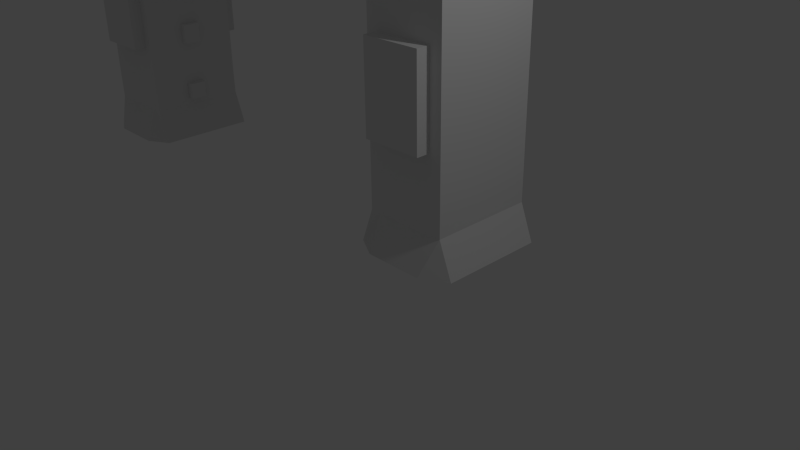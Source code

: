# Source: LaserOrTeslaGate.blend  (saved by Blender 2.68.0; exported with 4.5.12 LTS)
import bpy
from mathutils import Matrix  # noqa: F401  (used for matrix-valued properties, if any)

bpy.ops.wm.read_factory_settings(use_empty=True)
scene = bpy.context.scene
scene.name = 'Scene'

# ---- collections
col_collection_1 = bpy.data.collections.new('Collection 1'); scene.collection.children.link(col_collection_1)

# ---- materials (node trees are filled in below, after node groups)
mat_material = bpy.data.materials.new('Material')
mat_material.alpha_threshold = 0.0
mat_material.use_transparent_shadow = False
mat_material.roughness = 0.5
mat_material.line_color = (0.0, 0.0, 0.0, 1.0)
mat_material_001 = bpy.data.materials.new('Material.001')
mat_material_001.alpha_threshold = 0.0
mat_material_001.use_transparent_shadow = False
mat_material_001.roughness = 0.5
mat_material_001.line_color = (0.0, 0.0, 0.0, 1.0)

# ---- material node trees

# ---- world
world_world = bpy.data.worlds.new('World'); scene.world = world_world
world_world.color = (0.05088, 0.05088, 0.05088)
world_world.use_sun_shadow = False
world_world.sun_shadow_jitter_overblur = 0.0
world_world.cycles.sampling_method = 'MANUAL'
world_world.cycles.sample_map_resolution = 256

# ---- cameras
cam_camera = bpy.data.cameras.new('Camera')
cam_camera.clip_end = 100.0
cam_camera.lens = 35.0
cam_camera.sensor_width = 32.0
cam_camera.sensor_height = 18.0
cam_camera.ortho_scale = 7.314
cam_camera.dof.focus_distance = 0.0
cam_camera.dof.aperture_fstop = 128.0

# ---- lights
light_lamp = bpy.data.lights.new('Lamp', 'POINT')
light_lamp.transmission_factor = 0.0
light_lamp.cutoff_distance = 30.0
light_lamp.energy = 100.0
light_lamp.shadow_buffer_clip_start = 1.001
light_lamp.shadow_soft_size = 0.1
light_lamp.shadow_maximum_resolution = 0.006
light_lamp.use_absolute_resolution = True
light_lamp.cycles.use_multiple_importance_sampling = False

# ---- meshes
me_cube = bpy.data.meshes.new('Cube')
me_cube.from_pydata([(-10.09, -0.8487, -1.0), (-10.09, -6.546, -1.0), (-14.62, -6.546, -1.0), (-14.62, -0.8487, -1.0), (-9.352, -0.8487, 1.0), (-9.352, -6.546, 1.0), (-15.36, -6.546, 1.0), (-15.36, -0.8487, 1.0), (-10.09, -0.8487, -1.338), (-10.09, -6.546, -1.338), (-14.62, -6.546, -1.338), (-14.62, -0.8487, -1.338), (-10.09, -0.8487, -0.6302), (-10.09, -0.8487, -0.4748), (-10.09, -0.8487, -0.4185), (-10.09, -0.8487, -0.2619), (-10.09, -0.8487, -0.1197), (-10.09, -6.546, -0.6302), (-10.09, -6.546, -0.4748), (-10.09, -6.546, -0.4185), (-10.09, -6.546, -0.2619), (-10.09, -6.546, -0.1197), (-14.62, -6.546, -0.6302), (-14.62, -6.546, -0.4748), (-14.62, -6.546, -0.4185), (-14.62, -6.546, -0.2619), (-14.62, -6.546, -0.1197), (-14.62, -0.8487, -0.6302), (-14.62, -0.8487, -0.4748), (-14.62, -0.8487, -0.4185), (-14.62, -0.8487, -0.2619), (-14.62, -0.8487, -0.1197), (-14.62, -4.197, -1.0), (-9.352, -4.197, 1.0), (-15.36, -4.197, 1.0), (-10.09, -4.197, -0.6302), (-10.09, -4.197, -0.4185), (-10.09, -4.197, -0.1197), (-14.62, -4.197, -0.6302), (-14.62, -4.197, -0.4748), (-14.62, -4.197, -0.4185), (-14.62, -4.197, -0.2619), (-14.62, -4.197, -0.1197), (-14.62, -3.072, -1.0), (-15.36, -3.072, 1.0), (-14.62, -3.072, -0.6302), (-14.62, -3.072, -0.4748), (-14.62, -3.072, -0.4185), (-14.62, -3.072, -0.2619), (-14.62, -3.072, -0.1197), (-9.352, -3.072, 1.0), (-10.09, -3.072, -0.1197), (-10.09, -0.8487, -0.06463), (-10.09, -0.8487, 0.05701), (-10.09, -0.8487, 0.107), (-10.09, -0.8487, 0.2373), (-10.09, -0.8487, 0.2935), (-10.09, -0.8487, 0.41), (-10.09, -6.546, -0.06463), (-10.09, -6.546, 0.05701), (-10.09, -6.546, 0.107), (-10.09, -6.546, 0.2373), (-10.09, -6.546, 0.2935), (-10.09, -6.546, 0.41), (-14.62, -6.546, -0.06463), (-14.62, -6.546, 0.05701), (-14.62, -6.546, 0.107), (-14.62, -6.546, 0.2373), (-14.62, -6.546, 0.2935), (-14.62, -6.546, 0.41), (-14.62, -0.8487, -0.06463), (-14.62, -0.8487, 0.05701), (-14.62, -0.8487, 0.107), (-14.62, -0.8487, 0.2373), (-14.62, -0.8487, 0.2935), (-14.62, -0.8487, 0.41), (-10.09, -4.197, 0.41), (-10.09, -4.197, 0.2935), (-10.09, -4.197, 0.2373), (-10.09, -4.197, 0.05701), (-10.09, -4.197, -0.06463), (-14.62, -4.197, 0.41), (-14.62, -4.197, 0.2935), (-14.62, -4.197, 0.2373), (-14.62, -4.197, 0.107), (-14.62, -4.197, 0.05701), (-14.62, -4.197, -0.06463), (-14.62, -3.072, 0.41), (-14.62, -3.072, 0.2935), (-14.62, -3.072, 0.2373), (-14.62, -3.072, 0.107), (-14.62, -3.072, 0.05701), (-14.62, -3.072, -0.06463), (-10.09, -3.072, 0.05701), (-10.09, -3.072, -0.06463), (-10.09, -3.072, -0.3049), (-10.09, -3.072, 0.107), (-10.09, -3.072, 0.2373), (-10.09, -3.072, 0.2935), (-10.09, -3.072, 0.41), (-10.09, -4.197, 0.107), (-10.09, -3.072, -0.2619), (-10.09, -0.8487, -0.3049), (-10.09, -6.546, -0.3049), (-14.62, -6.546, -0.3049), (-14.62, -0.8487, -0.3049), (-10.09, -4.197, -0.3049), (-14.62, -4.197, -0.3049), (-14.62, -3.072, -0.3049), (-10.09, -3.072, -0.4185), (-10.09, -3.072, -0.4748), (-10.09, -3.072, -0.6302), (-10.09, -4.197, -0.2619), (-10.09, -4.197, -0.4748), (0.0, -2.697, -0.7478), (0.0, -2.697, -1.599), (0.0, -4.697, -1.599), (0.0, -4.697, -0.7478), (-10.09, -0.8487, 0.4568), (-10.09, -6.546, 0.4568), (-14.62, -6.546, 0.4568), (-14.62, -0.8487, 0.4568), (-10.09, -4.197, 0.4568), (-14.62, -4.197, 0.4568), (-14.62, -3.072, 0.4568), (-10.09, -3.072, 0.4568), (-10.1, -0.8428, 0.6342), (-10.1, -0.8428, 0.6723), (-10.09, -0.8487, 0.77), (-10.09, -0.8487, 0.8047), (-10.1, -6.54, 0.6342), (-10.1, -6.54, 0.6723), (-10.09, -6.546, 0.77), (-10.09, -6.546, 0.8047), (-14.63, -6.54, 0.6342), (-14.63, -6.54, 0.6723), (-14.62, -6.546, 0.77), (-14.62, -6.546, 0.8047), (-14.63, -0.8428, 0.6342), (-14.63, -0.8428, 0.6723), (-14.62, -0.8487, 0.77), (-14.62, -0.8487, 0.8047), (-10.1, -4.192, 0.6342), (-10.1, -4.192, 0.6723), (-10.09, -4.197, 0.77), (-10.09, -4.197, 0.8047), (-14.63, -4.192, 0.6342), (-14.63, -4.192, 0.6723), (-14.62, -4.197, 0.77), (-14.62, -4.197, 0.8047), (-14.63, -3.067, 0.6342), (-14.63, -3.067, 0.6723), (-14.62, -3.072, 0.77), (-14.62, -3.072, 0.8047), (-10.1, -3.067, 0.6342), (-10.1, -3.067, 0.6723), (-10.09, -3.072, 0.77), (-10.09, -3.072, 0.8047), (-14.62, -0.8487, -1.535), (-14.62, -6.546, -1.535), (-10.09, -6.546, -1.535), (-10.09, -0.8487, -1.535), (-9.715, -3.996, -0.4186), (-9.916, -4.197, -0.4185), (-9.742, -4.097, -0.4186), (-9.815, -4.17, -0.4186), (-9.916, -4.197, 0.4099), (-9.715, -3.996, 0.4099), (-9.815, -4.17, 0.4099), (-9.742, -4.097, 0.4099), (-9.715, -3.996, 0.2935), (-9.916, -4.197, 0.2935), (-9.742, -4.097, 0.2935), (-9.815, -4.17, 0.2935), (-9.916, -4.197, 0.05698), (-9.715, -3.996, 0.05696), (-9.815, -4.17, 0.05697), (-9.742, -4.097, 0.05696), (-9.715, -3.996, -0.06468), (-9.916, -4.197, -0.06466), (-9.742, -4.097, -0.06468), (-9.815, -4.17, -0.06467), (-9.715, -3.274, 0.05696), (-9.916, -3.072, 0.05698), (-9.742, -3.173, 0.05696), (-9.815, -3.099, 0.05697), (-9.916, -3.072, -0.06466), (-9.715, -3.274, -0.06468), (-9.815, -3.099, -0.06467), (-9.742, -3.173, -0.06468), (-9.715, -3.274, -0.305), (-9.916, -3.072, -0.305), (-9.742, -3.173, -0.305), (-9.815, -3.099, -0.305), (-9.916, -3.072, 0.2935), (-9.715, -3.274, 0.2935), (-9.815, -3.099, 0.2935), (-9.742, -3.173, 0.2935), (-9.715, -3.274, 0.4099), (-9.916, -3.072, 0.4099), (-9.742, -3.173, 0.4099), (-9.815, -3.099, 0.4099), (-9.916, -4.197, -0.305), (-9.715, -3.996, -0.305), (-9.815, -4.17, -0.305), (-9.742, -4.097, -0.305), (-9.916, -3.072, -0.4185), (-9.715, -3.274, -0.4186), (-9.815, -3.099, -0.4186), (-9.742, -3.173, -0.4186), (-9.72, -3.99, 0.6722), (-9.922, -4.192, 0.6723), (-9.747, -4.091, 0.6723), (-9.821, -4.164, 0.6723), (-9.916, -4.197, 0.77), (-9.715, -3.996, 0.77), (-9.816, -4.17, 0.77), (-9.742, -4.096, 0.77), (-9.922, -3.067, 0.6723), (-9.72, -3.268, 0.6722), (-9.821, -3.094, 0.6723), (-9.747, -3.167, 0.6723), (-9.715, -3.274, 0.77), (-9.916, -3.072, 0.77), (-9.742, -3.173, 0.77), (-9.816, -3.099, 0.77), (-13.94, -0.8487, -1.0), (-13.94, -6.546, -1.0), (-13.94, -0.1092, 1.0), (-13.94, -7.285, 1.0), (-13.94, -0.8487, -1.338), (-13.94, -6.546, -1.338), (-13.94, -6.546, -0.6302), (-13.94, -6.546, -0.4748), (-13.94, -6.546, -0.4185), (-13.94, -6.546, -0.2619), (-13.94, -6.546, -0.1197), (-13.94, -0.8487, -0.1197), (-13.94, -0.8487, -0.2619), (-13.94, -0.8487, -0.4185), (-13.94, -0.8487, -0.4748), (-13.94, -0.8487, -0.6302), (-13.94, -4.197, 1.0), (-13.94, -3.072, 1.0), (-13.94, -6.546, -0.06463), (-13.94, -6.546, 0.05701), (-13.94, -6.546, 0.107), (-13.94, -6.546, 0.2373), (-13.94, -6.546, 0.2935), (-13.94, -6.546, 0.41), (-13.94, -0.8487, 0.41), (-13.94, -0.8487, 0.2935), (-13.94, -0.8487, 0.2373), (-13.94, -0.8487, 0.107), (-13.94, -0.8487, 0.05701), (-13.94, -0.8487, -0.06463), (-13.94, -6.546, -0.3049), (-13.94, -0.8487, -0.3049), (-13.94, -6.546, 0.4568), (-13.94, -0.8487, 0.4568), (-13.95, -6.54, 0.6342), (-13.95, -6.54, 0.6723), (-13.94, -6.546, 0.77), (-13.94, -6.546, 0.8047), (-13.94, -0.8487, 0.8047), (-13.94, -0.8487, 0.77), (-13.95, -0.8428, 0.6723), (-13.95, -0.8428, 0.6342), (-13.94, -6.546, -1.535), (-13.94, -0.8487, -1.535), (-10.67, -4.197, 1.0), (-10.67, -3.072, 1.0), (-10.67, -0.8487, -1.0), (-10.67, -6.546, -1.0), (-10.67, -0.1092, 1.0), (-10.67, -7.285, 1.0), (-10.67, -0.8487, -1.338), (-10.67, -6.546, -1.338), (-10.67, -6.546, -0.6302), (-10.67, -6.546, -0.4748), (-10.67, -6.546, -0.4185), (-10.67, -6.546, -0.2619), (-10.67, -6.546, -0.1197), (-10.67, -0.8487, -0.1197), (-10.67, -0.8487, -0.2619), (-10.67, -0.8487, -0.4185), (-10.67, -0.8487, -0.4748), (-10.67, -0.8487, -0.6302), (-10.67, -6.546, -0.06463), (-10.67, -6.546, 0.05701), (-10.67, -6.546, 0.107), (-10.67, -6.546, 0.2373), (-10.67, -6.546, 0.2935), (-10.67, -6.546, 0.41), (-10.67, -0.8487, 0.41), (-10.67, -0.8487, 0.2935), (-10.67, -0.8487, 0.2373), (-10.67, -0.8487, 0.107), (-10.67, -0.8487, 0.05701), (-10.67, -0.8487, -0.06463), (-10.67, -6.546, -0.3049), (-10.67, -0.8487, -0.3049), (-10.67, -6.546, 0.4568), (-10.67, -0.8487, 0.4568), (-10.67, -6.54, 0.6342), (-10.67, -6.54, 0.6723), (-10.67, -6.546, 0.77), (-10.67, -6.546, 0.8047), (-10.67, -0.8487, 0.8047), (-10.67, -0.8487, 0.77), (-10.67, -0.8428, 0.6723), (-10.67, -0.8428, 0.6342), (-10.67, -6.546, -1.535), (-10.67, -0.8487, -1.535), (-13.94, -0.1092, 0.41), (-13.94, -0.1092, 0.2935), (-13.94, -0.1092, 0.2373), (-13.94, -0.1092, 0.107), (-13.94, -0.1092, 0.05701), (-13.94, -0.1092, -0.06463), (-10.67, -0.1092, 0.41), (-10.67, -0.1092, 0.2935), (-10.67, -0.1092, 0.2373), (-10.67, -0.1092, 0.107), (-10.67, -0.1092, 0.05701), (-10.67, -0.1092, -0.06463), (-13.94, -7.285, -0.06463), (-13.94, -7.285, 0.05701), (-13.94, -7.285, 0.107), (-13.94, -7.285, 0.2373), (-13.94, -7.285, 0.2935), (-13.94, -7.285, 0.41), (-10.67, -7.285, -0.06463), (-10.67, -7.285, 0.05701), (-10.67, -7.285, 0.107), (-10.67, -7.285, 0.2373), (-10.67, -7.285, 0.2935), (-10.67, -7.285, 0.41), (-13.94, -0.8487, -1.0), (-13.94, -6.546, -1.0), (-13.94, -0.8487, -1.338), (-13.94, -6.546, -1.338), (-10.67, -0.8487, -1.0), (-10.67, -6.546, -1.0), (-10.67, -0.8487, -1.338), (-10.67, -6.546, -1.338), (-13.94, -0.4789, -1.0), (-13.94, -0.4789, -1.338), (-10.67, -0.4789, -1.0), (-10.67, -0.4789, -1.338), (-13.94, -6.916, -1.0), (-13.94, -6.916, -1.338), (-10.67, -6.916, -1.0), (-10.67, -6.916, -1.338)], [], [(227, 2, 10, 231), (10, 2, 3, 11), (242, 34, 6, 229), (145, 33, 5, 133), (263, 229, 6, 137), (153, 44, 7, 141), (241, 226, 3, 27), (272, 0, 8, 276), (0, 1, 9, 8), (115, 8, 0, 114), (117, 114, 0, 1), (116, 117, 1, 9), (227, 232, 22, 2), (232, 233, 23, 22), (233, 234, 24, 23), (256, 235, 25, 104), (235, 236, 26, 25), (43, 45, 27, 3), (45, 46, 28, 27), (46, 47, 29, 28), (108, 48, 30, 105), (48, 49, 31, 30), (255, 237, 31, 70), (237, 238, 30, 31), (257, 239, 29, 105), (239, 240, 28, 29), (240, 241, 27, 28), (11, 158, 159, 10), (243, 44, 34, 242), (137, 6, 34, 149), (2, 22, 38, 32), (22, 23, 39, 38), (23, 24, 40, 39), (104, 25, 41, 107), (25, 26, 42, 41), (312, 313, 161, 160), (149, 34, 44, 153), (32, 38, 45, 43), (38, 39, 46, 45), (39, 40, 47, 46), (107, 41, 48, 108), (41, 42, 49, 48), (228, 7, 44, 243), (37, 80, 58, 21), (80, 79, 59, 58), (78, 77, 62, 61), (77, 76, 63, 62), (236, 244, 64, 26), (244, 245, 65, 64), (245, 246, 66, 65), (246, 247, 67, 66), (247, 248, 68, 67), (248, 249, 69, 68), (49, 92, 70, 31), (92, 91, 71, 70), (91, 90, 72, 71), (90, 89, 73, 72), (89, 88, 74, 73), (88, 87, 75, 74), (259, 250, 75, 121), (250, 251, 74, 75), (251, 252, 73, 74), (252, 253, 72, 73), (253, 254, 71, 72), (254, 255, 70, 71), (51, 94, 80, 37), (106, 112, 20, 103), (26, 64, 86, 42), (64, 65, 85, 86), (65, 66, 84, 85), (66, 67, 83, 84), (67, 68, 82, 83), (68, 69, 81, 82), (42, 86, 92, 49), (86, 85, 91, 92), (85, 84, 90, 91), (84, 83, 89, 90), (83, 82, 88, 89), (82, 81, 87, 88), (16, 52, 94, 51), (52, 53, 93, 94), (101, 51, 37, 112), (113, 36, 19, 18), (36, 106, 103, 19), (234, 256, 104, 24), (47, 108, 105, 29), (238, 257, 105, 30), (24, 104, 107, 40), (40, 107, 108, 47), (9, 8, 115, 116), (35, 113, 18, 17), (0, 12, 111, 35, 17, 1), (112, 37, 21, 20), (157, 50, 33, 145), (110, 109, 36, 113), (95, 101, 112, 106), (129, 4, 50, 157), (12, 13, 110, 111), (13, 14, 109, 110), (102, 15, 101, 95), (15, 16, 51, 101), (79, 100, 60, 59), (100, 78, 61, 60), (93, 96, 100, 79), (97, 98, 77, 78), (53, 54, 96, 93), (54, 55, 97, 96), (55, 56, 98, 97), (56, 57, 99, 98), (76, 77, 171, 166), (14, 102, 95, 109), (80, 94, 186, 188, 189, 187, 178, 180, 181, 179), (155, 156, 223, 218), (96, 97, 78, 100), (111, 110, 113, 35), (76, 122, 119, 63), (249, 258, 120, 69), (87, 124, 121, 75), (69, 120, 123, 81), (81, 123, 124, 87), (267, 259, 121, 138), (99, 125, 122, 76), (57, 118, 125, 99), (122, 142, 130, 119), (142, 143, 131, 130), (143, 144, 132, 131), (144, 145, 133, 132), (258, 260, 134, 120), (260, 261, 135, 134), (261, 262, 136, 135), (262, 263, 137, 136), (124, 150, 138, 121), (150, 151, 139, 138), (151, 152, 140, 139), (152, 153, 141, 140), (120, 134, 146, 123), (134, 135, 147, 146), (135, 136, 148, 147), (136, 137, 149, 148), (123, 146, 150, 124), (146, 147, 151, 150), (147, 148, 152, 151), (148, 149, 153, 152), (125, 154, 142, 122), (154, 155, 143, 142), (109, 95, 191, 206), (156, 157, 145, 144), (118, 126, 154, 125), (126, 127, 155, 154), (127, 128, 156, 155), (128, 129, 157, 156), (228, 264, 141, 7), (264, 265, 140, 141), (265, 266, 139, 140), (266, 267, 138, 139), (93, 79, 174, 176, 177, 175, 182, 184, 185, 183), (36, 109, 206, 208, 209, 207, 162, 164, 165, 163), (99, 76, 166, 168, 169, 167, 198, 200, 201, 199), (143, 155, 218, 220, 221, 219, 210, 212, 213, 211), (77, 98, 194, 196, 197, 195, 170, 172, 173, 171), (79, 80, 179, 174), (144, 143, 211, 214), (98, 99, 199, 194), (207, 190, 203, 162), (195, 198, 167, 170), (156, 144, 214, 216, 217, 215, 222, 224, 225, 223), (187, 182, 175, 178), (219, 222, 215, 210), (95, 106, 202, 204, 205, 203, 190, 192, 193, 191), (94, 93, 183, 186), (202, 163, 165, 204), (204, 165, 164, 205), (205, 164, 162, 203), (170, 167, 169, 172), (172, 169, 168, 173), (173, 168, 166, 171), (178, 175, 177, 180), (180, 177, 176, 181), (181, 176, 174, 179), (186, 183, 185, 188), (188, 185, 184, 189), (189, 184, 182, 187), (194, 199, 201, 196), (196, 201, 200, 197), (197, 200, 198, 195), (190, 207, 209, 192), (192, 209, 208, 193), (193, 208, 206, 191), (214, 211, 213, 216), (216, 213, 212, 217), (217, 212, 210, 215), (222, 219, 221, 224), (224, 221, 220, 225), (225, 220, 218, 223), (106, 36, 163, 202), (231, 10, 159, 268), (276, 8, 161, 313), (8, 9, 160, 161), (272, 276, 344, 342), (270, 242, 229, 275), (307, 275, 229, 263), (287, 272, 226, 241), (3, 226, 230, 11), (273, 278, 232, 227), (278, 279, 233, 232), (279, 280, 234, 233), (300, 281, 235, 256), (281, 282, 236, 235), (299, 283, 237, 255), (283, 284, 238, 237), (301, 285, 239, 257), (285, 286, 240, 239), (286, 287, 241, 240), (271, 243, 242, 270), (159, 158, 269, 268), (274, 228, 243, 271), (282, 288, 244, 236), (288, 289, 333, 332), (289, 290, 334, 333), (290, 291, 335, 334), (291, 292, 336, 335), (292, 293, 337, 336), (303, 294, 250, 259), (294, 295, 321, 320), (295, 296, 322, 321), (296, 297, 323, 322), (297, 298, 324, 323), (298, 299, 325, 324), (280, 300, 256, 234), (284, 301, 257, 238), (293, 302, 258, 249), (311, 303, 259, 267), (302, 304, 260, 258), (304, 305, 261, 260), (305, 306, 262, 261), (306, 307, 263, 262), (274, 308, 264, 228), (308, 309, 265, 264), (309, 310, 266, 265), (310, 311, 267, 266), (277, 231, 268, 312), (11, 230, 269, 158), (277, 273, 343, 345), (268, 269, 313, 312), (230, 276, 313, 269), (1, 273, 277, 9), (33, 270, 275, 5), (133, 5, 275, 307), (12, 0, 272, 287), (1, 17, 278, 273), (17, 18, 279, 278), (18, 19, 280, 279), (103, 20, 281, 300), (20, 21, 282, 281), (52, 16, 283, 299), (16, 15, 284, 283), (102, 14, 285, 301), (14, 13, 286, 285), (13, 12, 287, 286), (50, 271, 270, 33), (4, 274, 271, 50), (21, 58, 288, 282), (58, 59, 289, 288), (59, 60, 290, 289), (60, 61, 291, 290), (61, 62, 292, 291), (62, 63, 293, 292), (118, 57, 294, 303), (57, 56, 295, 294), (56, 55, 296, 295), (55, 54, 297, 296), (54, 53, 298, 297), (53, 52, 299, 298), (19, 103, 300, 280), (15, 102, 301, 284), (63, 119, 302, 293), (126, 118, 303, 311), (119, 130, 304, 302), (130, 131, 305, 304), (131, 132, 306, 305), (132, 133, 307, 306), (4, 129, 308, 274), (129, 128, 309, 308), (128, 127, 310, 309), (127, 126, 311, 310), (9, 277, 312, 160), (320, 321, 315, 314), (321, 322, 316, 315), (322, 323, 317, 316), (323, 324, 318, 317), (324, 325, 319, 318), (299, 255, 319, 325), (250, 294, 320, 314), (255, 254, 318, 319), (254, 253, 317, 318), (253, 252, 316, 317), (252, 251, 315, 316), (251, 250, 314, 315), (332, 333, 327, 326), (333, 334, 328, 327), (334, 335, 329, 328), (335, 336, 330, 329), (336, 337, 331, 330), (293, 249, 331, 337), (244, 288, 332, 326), (249, 248, 330, 331), (248, 247, 329, 330), (247, 246, 328, 329), (246, 245, 327, 328), (245, 244, 326, 327), (345, 343, 352, 353), (342, 344, 349, 348), (231, 277, 345, 341), (276, 230, 340, 344), (273, 227, 339, 343), (226, 272, 342, 338), (230, 226, 338, 340), (227, 231, 341, 339), (346, 348, 349, 347), (344, 340, 347, 349), (338, 342, 348, 346), (340, 338, 346, 347), (352, 350, 351, 353), (341, 345, 353, 351), (343, 339, 350, 352), (339, 341, 351, 350)])
me_cube.polygons.foreach_set('material_index', [1, 0, 1, 1, 1, 1, 1, 1, 1, 0, 0, 0, 1, 1, 1, 1, 1, 1, 1, 1, 1, 1, 1, 1, 1, 1, 1, 0, 1, 1, 1, 1, 1, 1, 1, 0, 1, 1, 1, 1, 1, 1, 1, 1, 1, 1, 1, 1, 1, 1, 1, 1, 1, 1, 1, 1, 1, 1, 1, 1, 1, 1, 1, 1, 1, 1, 1, 1, 1, 1, 1, 1, 1, 1, 1, 1, 1, 1, 1, 1, 1, 1, 1, 1, 1, 1, 1, 1, 1, 0, 1, 1, 1, 1, 1, 1, 1, 1, 1, 1, 1, 1, 1, 1, 1, 1, 1, 1, 1, 1, 1, 1, 1, 1, 1, 1, 1, 1, 1, 1, 1, 1, 1, 1, 1, 1, 1, 1, 1, 1, 1, 1, 1, 1, 1, 1, 1, 1, 1, 1, 1, 1, 1, 1, 1, 1, 1, 1, 1, 1, 1, 1, 1, 1, 1, 1, 1, 1, 1, 1, 1, 1, 1, 1, 1, 1, 1, 1, 1, 1, 1, 1, 1, 1, 1, 1, 1, 1, 1, 1, 1, 1, 1, 1, 1, 1, 1, 1, 1, 1, 1, 1, 1, 1, 1, 1, 1, 1, 1, 1, 1, 1, 1, 1, 1, 1, 1, 1, 1, 1, 1, 1, 1, 1, 0, 1, 1, 1, 1, 1, 1, 1, 1, 1, 1, 1, 1, 1, 1, 1, 1, 1, 1, 1, 1, 1, 1, 1, 1, 1, 1, 1, 1, 0, 1, 1, 1, 1, 1, 1, 1, 1, 1, 1, 1, 1, 1, 1, 1, 1, 1, 1, 1, 1, 1, 1, 1, 1, 1, 1, 1, 1, 1, 1, 1, 1, 1, 1, 1, 1, 1, 1, 1, 1, 1, 1, 1, 1, 1, 1, 1, 1, 1, 1, 1, 1, 1, 1, 1, 1, 1, 1, 1, 1, 1, 1, 1, 1, 1, 1, 1, 1, 1, 1, 1, 1, 1, 1, 1, 1, 1, 1, 1, 1, 1, 1])
me_cube.materials.append(mat_material)
me_cube.materials.append(mat_material_001)
me_cube.use_remesh_preserve_volume = False
me_cube.use_remesh_preserve_attributes = False
me_cube.use_mirror_vertex_groups = False
me_cube.update()

# ---- objects
ob_cube = bpy.data.objects.new('Cube', me_cube)
ob_lamp = bpy.data.objects.new('Lamp', light_lamp)
ob_camera = bpy.data.objects.new('Camera', cam_camera)

# ---- transforms, parenting, visibility, modifiers, constraints
ob_cube.location = (-3.0, 0.0, 2.647)
ob_cube.scale = (-0.2705, -0.2705, -2.7)
ob_cube.lock_rotations_4d = False
ob_cube.empty_display_type = 'ARROWS'
ob_cube.lineart.crease_threshold = 0.0
_m = ob_cube.modifiers.new('Mirror', 'MIRROR')
_m.merge_threshold = 0.378
ob_lamp.location = (4.076, 1.005, 5.904)
ob_lamp.rotation_euler = (0.6503, 0.05522, 1.866)
ob_lamp.lock_rotations_4d = False
ob_lamp.empty_display_type = 'ARROWS'
ob_lamp.color = (0.0, 0.0, 0.0, 0.0)
ob_lamp.lineart.crease_threshold = 0.0
ob_camera.location = (7.481, -6.508, 5.344)
ob_camera.rotation_euler = (1.109, 0.01082, 0.8149)
ob_camera.lock_rotations_4d = False
ob_camera.empty_display_type = 'ARROWS'
ob_camera.color = (0.0, 0.0, 0.0, 0.0)
ob_camera.display_type = 'WIRE'
ob_camera.lineart.crease_threshold = 0.0

# ---- collection membership
col_collection_1.objects.link(ob_cube)
col_collection_1.objects.link(ob_lamp)
col_collection_1.objects.link(ob_camera)

# ---- scene / render settings (as saved in the file)
scene.camera = ob_camera
scene.frame_start = 1; scene.frame_end = 250; scene.frame_set(1)
scene.render.engine = 'BLENDER_EEVEE_NEXT'
scene.render.image_settings.compression = 90
scene.render.resolution_percentage = 50
scene.render.dither_intensity = 0.0
scene.cycles.use_denoising = False
scene.cycles.samples = 10
scene.cycles.sampling_pattern = 'TABULATED_SOBOL'
scene.cycles.light_sampling_threshold = 0.0
scene.cycles.use_adaptive_sampling = False
scene.cycles.use_light_tree = False
scene.cycles.blur_glossy = 0.0
scene.cycles.volume_bounces = 1
scene.cycles.pixel_filter_type = 'GAUSSIAN'
scene.cycles.sample_clamp_indirect = 0.0
scene.view_settings.view_transform = 'Standard'
bpy.context.view_layer.update()
